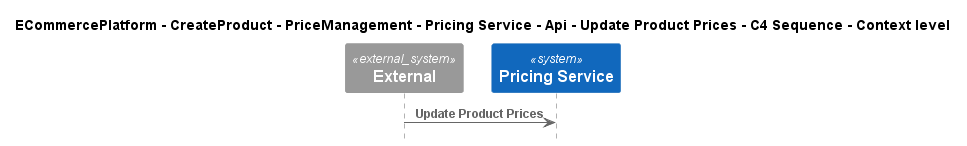

The diagram above was rendered by PlantUML. Its source (embedded in the PNG):
@startuml
!include ..\..\..\..\..\..\..\..\..\.c4s\C4_Sequence.puml

title ECommercePlatform - CreateProduct - PriceManagement - Pricing Service - Api - Update Product Prices - C4 Sequence - Context level

System_Ext(C4InterFlow.SoftwareSystems.ExternalSystem, "External", "")
System(ECommercePlatform.CreateProduct.PriceManagement.SoftwareSystems.PricingService, "Pricing Service", "")

Rel(C4InterFlow.SoftwareSystems.ExternalSystem, ECommercePlatform.CreateProduct.PriceManagement.SoftwareSystems.PricingService, "Update Product Prices")


@enduml